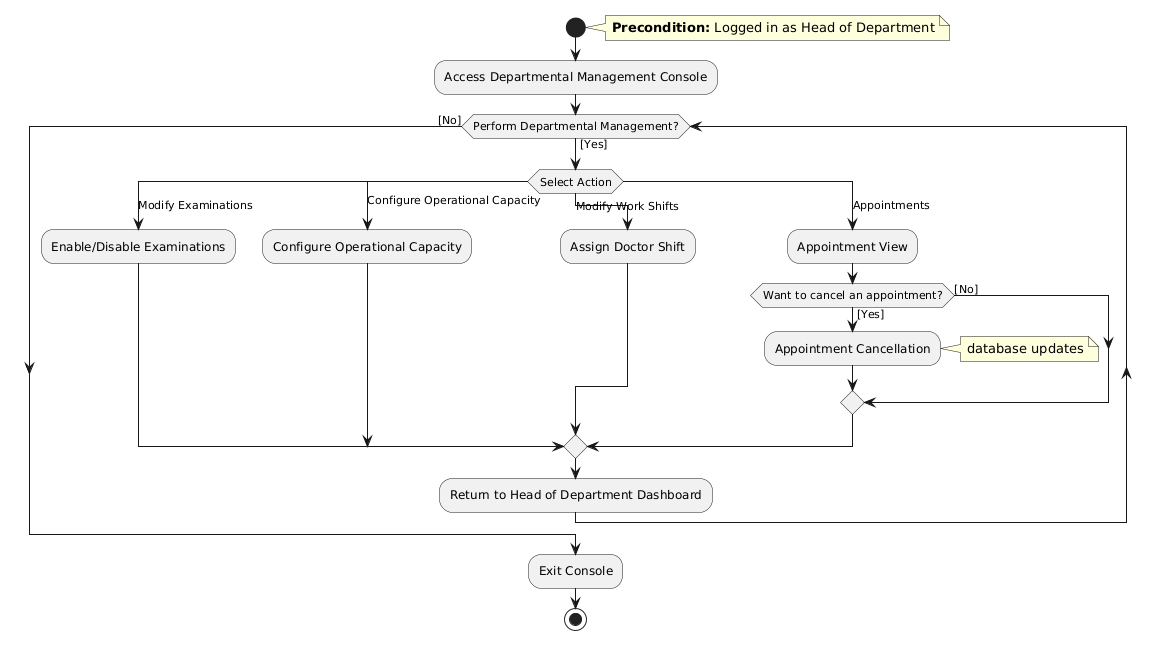

The diagram above was rendered by PlantUML. Its source (embedded in the PNG):
@startuml
start
note right
  **Precondition:** Logged in as Head of Department
end note

:Access Departmental Management Console;

' Create a proper menu loop using a while statement
while (Perform Departmental Management?) is ([Yes])
  ' Replace the incorrect parallel fork with an exclusive switch (menu choice)
  switch (Select Action)
  case (Modify Examinations)
    :Enable/Disable Examinations;
  case (Configure Operational Capacity)
    :Configure Operational Capacity;
  case (Modify Work Shifts)
    :Assign Doctor Shift;
  case (Appointments)
    ' Preserve the complex nested logic correctly
    :Appointment View;
    if (Want to cancel an appointment?) then ([Yes])
      :Appointment Cancellation;
      note right: database updates
    else ([No])
      ' Implicit merge back
    endif
  endswitch

  :Return to Head of Department Dashboard;
' End the loop and define the [No] exit flow
endwhile ([No])

:Exit Console;
stop
@enduml